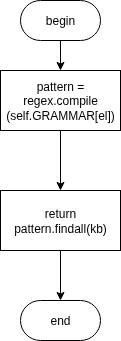

The diagram above was exported from draw.io. Its source (the exported page's mxGraphModel, read from the mxfile embedded in the PNG):
<mxGraphModel dx="1426" dy="848" grid="1" gridSize="10" guides="1" tooltips="1" connect="1" arrows="1" fold="1" page="1" pageScale="1" pageWidth="827" pageHeight="1169" math="0" shadow="0">
  <root>
    <mxCell id="0" />
    <mxCell id="1" parent="0" />
    <mxCell id="N7t-l7rv4vYGemrpc8Bi-2" style="edgeStyle=orthogonalEdgeStyle;rounded=0;orthogonalLoop=1;jettySize=auto;html=1;entryX=0.5;entryY=0;entryDx=0;entryDy=0;" parent="1" source="N7t-l7rv4vYGemrpc8Bi-3" edge="1">
      <mxGeometry relative="1" as="geometry">
        <mxPoint x="350" y="240" as="targetPoint" />
      </mxGeometry>
    </mxCell>
    <mxCell id="N7t-l7rv4vYGemrpc8Bi-3" value="begin" style="rounded=1;whiteSpace=wrap;html=1;arcSize=50;" parent="1" vertex="1">
      <mxGeometry x="310" y="170" width="80" height="40" as="geometry" />
    </mxCell>
    <mxCell id="N7t-l7rv4vYGemrpc8Bi-4" value="end" style="rounded=1;whiteSpace=wrap;html=1;arcSize=50;" parent="1" vertex="1">
      <mxGeometry x="310" y="470" width="80" height="40" as="geometry" />
    </mxCell>
    <mxCell id="N7t-l7rv4vYGemrpc8Bi-5" style="edgeStyle=orthogonalEdgeStyle;rounded=0;orthogonalLoop=1;jettySize=auto;html=1;entryX=0.5;entryY=0;entryDx=0;entryDy=0;" parent="1" source="N7t-l7rv4vYGemrpc8Bi-6" target="N7t-l7rv4vYGemrpc8Bi-8" edge="1">
      <mxGeometry relative="1" as="geometry" />
    </mxCell>
    <mxCell id="N7t-l7rv4vYGemrpc8Bi-6" value="pattern = regex.compile&lt;div&gt;(self.GRAMMAR[el])&lt;/div&gt;" style="rounded=0;whiteSpace=wrap;html=1;" parent="1" vertex="1">
      <mxGeometry x="290" y="240" width="120" height="60" as="geometry" />
    </mxCell>
    <mxCell id="N7t-l7rv4vYGemrpc8Bi-7" style="edgeStyle=orthogonalEdgeStyle;rounded=0;orthogonalLoop=1;jettySize=auto;html=1;entryX=0.5;entryY=0;entryDx=0;entryDy=0;" parent="1" source="N7t-l7rv4vYGemrpc8Bi-8" target="N7t-l7rv4vYGemrpc8Bi-4" edge="1">
      <mxGeometry relative="1" as="geometry" />
    </mxCell>
    <mxCell id="N7t-l7rv4vYGemrpc8Bi-8" value="&lt;div&gt;return pattern.findall(kb)&lt;/div&gt;" style="rounded=0;whiteSpace=wrap;html=1;" parent="1" vertex="1">
      <mxGeometry x="290" y="360" width="120" height="60" as="geometry" />
    </mxCell>
  </root>
</mxGraphModel>